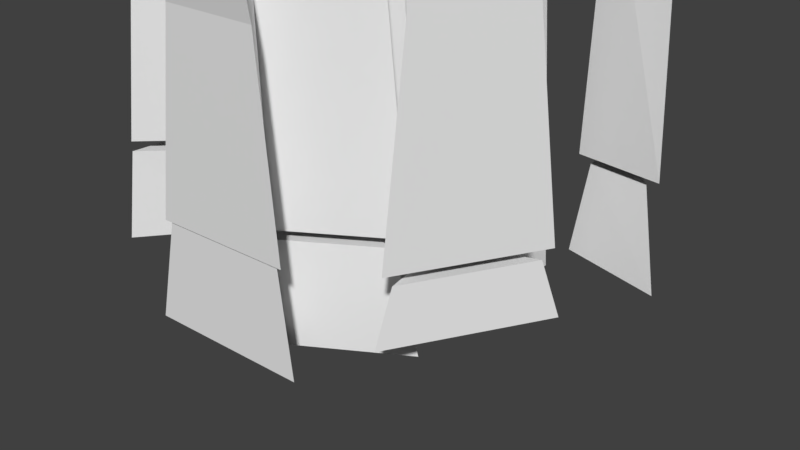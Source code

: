 # Source: grass_cut.blend  (saved by Blender 2.78.0; exported with 4.5.12 LTS)
import bpy
from mathutils import Matrix  # noqa: F401  (used for matrix-valued properties, if any)

bpy.ops.wm.read_factory_settings(use_empty=True)
scene = bpy.context.scene
scene.name = 'Scene'

# ---- collections
col_collection_1 = bpy.data.collections.new('Collection 1'); scene.collection.children.link(col_collection_1)

# ---- materials (node trees are filled in below, after node groups)
mat_tallgrass = bpy.data.materials.new('tallgrass')
mat_tallgrass.alpha_threshold = 0.0
mat_tallgrass.use_transparent_shadow = False
mat_tallgrass.roughness = 0.5
mat_tallgrass.line_color = (0.0, 0.0, 0.0, 1.0)

# ---- material node trees

# ---- world
world_world = bpy.data.worlds.new('World'); scene.world = world_world
world_world.color = (0.05088, 0.05088, 0.05088)
world_world.use_sun_shadow = False
world_world.sun_shadow_jitter_overblur = 0.0
world_world.cycles.sampling_method = 'MANUAL'

# ---- meshes
me_cube = bpy.data.meshes.new('Cube')
me_cube.from_pydata([(0.3685, -1.806, 1.793), (-0.3685, -1.806, 1.793), (2.756e-07, -1.438, 1.837), (0.2927, -2.137, 4.136), (-0.2927, -2.137, 4.136), (2.563e-07, -1.89, 4.201), (0.1828, -2.954, 6.286), (-0.1828, -2.954, 6.286), (2.591e-07, -2.851, 6.313), (2.641e-07, -4.349, 8.372), (2.591e-07, -2.851, 6.313), (-1.741, -0.9742, 1.917), (-1.646, -0.2433, 1.917), (-1.328, -0.6558, 1.965), (-2.06, -0.8567, 4.449), (-1.985, -0.276, 4.449), (-1.777, -0.598, 4.52), (-2.855, -0.6433, 6.773), (-2.809, -0.2808, 6.773), (-2.73, -0.4752, 6.802), (-4.216, -0.2837, 9.027), (-2.73, -0.4752, 6.802), (-1.346, 1.379, 1.809), (-0.6578, 1.644, 1.809), (-0.8695, 1.168, 1.852), (-1.394, 1.716, 4.069), (-0.8476, 1.926, 4.069), (-1.032, 1.59, 4.132), (-1.585, 2.517, 6.142), (-1.243, 2.649, 6.142), (-1.377, 2.487, 6.168), (-1.915, 3.885, 8.154), (-1.377, 2.487, 6.168), (1.073, 1.383, 2.465), (1.558, 0.8281, 2.465), (1.038, 0.8636, 2.525), (1.373, 1.544, 5.603), (1.758, 1.103, 5.603), (1.379, 1.161, 5.69), (2.06, 1.998, 8.482), (2.301, 1.723, 8.482), (2.103, 1.793, 8.518), (3.232, 2.779, 11.28), (2.103, 1.793, 8.518), (1.52, -0.7055, 2.237), (1.139, -1.336, 2.237), (1.014, -0.8303, 2.285), (1.765, -0.942, 4.764), (1.462, -1.443, 4.764), (1.401, -1.064, 4.834), (2.406, -1.459, 7.081), (2.217, -1.771, 7.081), (2.224, -1.562, 7.11), (3.505, -2.337, 9.33), (2.224, -1.562, 7.11), (-0.4193, 0.4334, 2.465), (0.3103, 0.3294, 2.465), (-0.1065, 0.01696, 2.525), (-0.2975, 0.751, 5.603), (0.2821, 0.6683, 5.603), (-0.04266, 0.4643, 5.69), (-0.07335, 1.544, 8.482), (0.2885, 1.492, 8.482), (0.09309, 1.416, 8.518), (0.3046, 2.899, 11.28), (0.09309, 1.416, 8.518), (-1.271, -0.1745, 2.735), (-1.038, 0.5247, 2.735), (-0.8051, 0.0588, 2.8), (-1.561, 0.002103, 6.147), (-1.376, 0.5576, 6.147), (-1.234, 0.2016, 6.242), (-2.301, 0.3643, 9.277), (-2.186, 0.7112, 9.277), (-2.146, 0.5053, 9.316), (-3.567, 0.9786, 12.31), (-2.146, 0.5053, 9.316), (-0.4958, -1.086, 2.873), (-1.008, -0.5557, 2.873), (-0.487, -0.5651, 2.935), (-0.787, -1.262, 6.179), (-1.194, -0.8405, 6.179), (-0.812, -0.879, 6.271), (-1.451, -1.75, 9.213), (-1.705, -1.487, 9.213), (-1.504, -1.547, 9.251), (-2.581, -2.587, 12.16), (-1.504, -1.547, 9.251), (0.7054, -1.109, 2.465), (0.06871, -1.48, 2.465), (0.2016, -0.9769, 2.525), (0.807, -1.434, 5.603), (0.3011, -1.729, 5.603), (0.4292, -1.367, 5.69), (1.123, -2.194, 8.482), (0.8073, -2.379, 8.482), (0.9135, -2.198, 8.518), (1.668, -3.492, 11.28), (0.9135, -2.198, 8.518), (0.8831, 0.3019, 2.735), (0.9298, -0.4337, 2.735), (0.539, -0.0892, 2.8), (1.219, 0.2472, 6.147), (1.256, -0.3371, 6.147), (0.99, -0.0606, 6.242), (2.04, 0.1892, 9.277), (2.064, -0.1757, 9.277), (1.949, 0.0002566, 9.316), (3.445, 0.09509, 12.31), (1.949, 0.0002566, 9.316), (-0.3334, -0.2849, 3.018), (0.353, -0.5534, 3.018), (-0.1243, -0.762, 3.086), (-0.1421, -0.003727, 6.636), (0.4032, -0.217, 6.636), (0.04029, -0.3411, 6.737), (0.2577, 0.7164, 9.956), (0.5981, 0.5833, 9.956), (0.3905, 0.5542, 9.998), (0.9362, 1.949, 13.18), (0.3905, 0.5542, 9.998), (-0.1478, -0.8222, 0.3028), (0.5571, -0.5808, 0.3076), (-0.5024, -0.1663, 0.3004), (0.4778, -0.09308, 0.307), (0.9879, -0.6202, 0.3105), (0.9173, 0.4943, 0.31), (0.1717, -0.9255, 0.3049), (-0.06768, -1.612, 0.3033), (0.8864, -1.056, 0.3098), (-0.4388, -0.5186, 0.3008), (-1.189, -0.4412, 0.2957), (-0.3879, -1.271, 0.3011), (-0.7467, 0.03934, 0.2987), (-1.022, 0.7206, 0.2968), (-1.375, -0.3411, 0.2944), (-0.1149, -0.0419, 0.303), (0.4985, 0.3478, 0.3072), (-0.5954, 0.5039, 0.2997), (0.9583, -0.7963, 0.3103), (1.076, -1.536, 0.3111), (1.668, -0.5573, 0.3151), (0.9938, 0.8246, 0.3105), (1.712, 0.7196, 0.3154), (0.9864, 1.551, 0.3105), (-0.8487, 1.114, 0.298), (-0.507, 1.749, 0.3003), (-1.528, 1.356, 0.2934), (-1.274, -0.6629, 0.2951), (-1.666, -0.06798, 0.2925), (-1.804, -1.139, 0.2915), (2.441e-07, -1.383, 0.3038), (-0.5387, -1.847, 0.3001), (0.5378, -1.847, 0.3074)], [], [(1, 0, 3, 4), (0, 2, 5, 3), (2, 1, 4, 5), (4, 3, 6, 7), (3, 5, 10, 6), (5, 4, 7, 10), (7, 6, 9), (6, 8, 9), (8, 7, 9), (12, 11, 14, 15), (11, 13, 16, 14), (13, 12, 15, 16), (15, 14, 17, 18), (14, 16, 21, 17), (16, 15, 18, 21), (18, 17, 20), (17, 19, 20), (19, 18, 20), (23, 22, 25, 26), (22, 24, 27, 25), (24, 23, 26, 27), (26, 25, 28, 29), (25, 27, 32, 28), (27, 26, 29, 32), (29, 28, 31), (28, 30, 31), (30, 29, 31), (34, 33, 36, 37), (33, 35, 38, 36), (35, 34, 37, 38), (37, 36, 39, 40), (36, 38, 43, 39), (38, 37, 40, 43), (40, 39, 42), (39, 41, 42), (41, 40, 42), (45, 44, 47, 48), (44, 46, 49, 47), (46, 45, 48, 49), (48, 47, 50, 51), (47, 49, 54, 50), (49, 48, 51, 54), (51, 50, 53), (50, 52, 53), (52, 51, 53), (56, 55, 58, 59), (55, 57, 60, 58), (57, 56, 59, 60), (59, 58, 61, 62), (58, 60, 65, 61), (60, 59, 62, 65), (62, 61, 64), (61, 63, 64), (63, 62, 64), (67, 66, 69, 70), (66, 68, 71, 69), (68, 67, 70, 71), (70, 69, 72, 73), (69, 71, 76, 72), (71, 70, 73, 76), (73, 72, 75), (72, 74, 75), (74, 73, 75), (78, 77, 80, 81), (77, 79, 82, 80), (79, 78, 81, 82), (81, 80, 83, 84), (80, 82, 87, 83), (82, 81, 84, 87), (84, 83, 86), (83, 85, 86), (85, 84, 86), (89, 88, 91, 92), (88, 90, 93, 91), (90, 89, 92, 93), (92, 91, 94, 95), (91, 93, 98, 94), (93, 92, 95, 98), (95, 94, 97), (94, 96, 97), (96, 95, 97), (100, 99, 102, 103), (99, 101, 104, 102), (101, 100, 103, 104), (103, 102, 105, 106), (102, 104, 109, 105), (104, 103, 106, 109), (106, 105, 108), (105, 107, 108), (107, 106, 108), (111, 110, 113, 114), (110, 112, 115, 113), (112, 111, 114, 115), (114, 113, 116, 117), (113, 115, 120, 116), (115, 114, 117, 120), (117, 116, 119), (116, 118, 119), (118, 117, 119), (112, 121, 122, 111), (110, 123, 121, 112), (110, 111, 122, 123), (101, 124, 125, 100), (99, 126, 124, 101), (99, 100, 125, 126), (90, 127, 128, 89), (88, 129, 127, 90), (88, 89, 128, 129), (79, 130, 131, 78), (77, 132, 130, 79), (77, 78, 131, 132), (68, 133, 134, 67), (66, 135, 133, 68), (66, 67, 134, 135), (57, 136, 137, 56), (55, 138, 136, 57), (55, 56, 137, 138), (46, 139, 140, 45), (44, 141, 139, 46), (44, 45, 140, 141), (35, 142, 143, 34), (33, 144, 142, 35), (33, 34, 143, 144), (24, 145, 146, 23), (22, 147, 145, 24), (22, 23, 146, 147), (13, 148, 149, 12), (11, 150, 148, 13), (11, 12, 149, 150), (2, 151, 152, 1), (0, 153, 151, 2), (0, 1, 152, 153)])
_uv = me_cube.uv_layers.new(name='UVMap')
_uv.uv.foreach_set('vector', [0.5927, 0.2352, 0.6676, 0.2352, 0.6599, 0.4206, 0.6004, 0.4206, 0.6676, 0.2352, 0.6301, 0.2387, 0.6301, 0.4258, 0.6599, 0.4206, 0.6301, 0.2387, 0.5927, 0.2352, 0.6004, 0.4206, 0.6301, 0.4258, 0.6004, 0.4206, 0.6599, 0.4206, 0.6487, 0.5907, 0.6116, 0.5907, 0.6599, 0.4206, 0.6301, 0.4258, 0.6301, 0.5928, 0.6487, 0.5907, 0.6301, 0.4258, 0.6004, 0.4206, 0.6116, 0.5907, 0.6301, 0.5928, 0.6116, 0.5907, 0.6487, 0.5907, 0.6301, 0.7557, 0.6487, 0.5907, 0.6301, 0.5928, 0.6301, 0.7557, 0.6301, 0.5928, 0.6116, 0.5907, 0.6301, 0.7557, 0.2923, 0.2655, 0.2831, 0.2655, 0.2517, 0.4447, 0.2591, 0.4447, 0.2831, 0.2655, 0.3236, 0.2689, 0.2796, 0.4497, 0.2517, 0.4447, 0.3236, 0.2689, 0.2923, 0.2655, 0.2591, 0.4447, 0.2796, 0.4497, 0.2591, 0.4447, 0.2517, 0.4447, 0.1736, 0.6092, 0.1782, 0.6092, 0.2517, 0.4447, 0.2796, 0.4497, 0.1859, 0.6113, 0.1736, 0.6092, 0.2796, 0.4497, 0.2591, 0.4447, 0.1782, 0.6092, 0.1859, 0.6113, 0.1782, 0.6092, 0.1736, 0.6092, 0.03999, 0.7688, 0.1736, 0.6092, 0.1859, 0.6113, 0.03999, 0.7688, 0.1859, 0.6113, 0.1782, 0.6092, 0.03999, 0.7688, 0.5078, 0.3747, 0.4291, 0.3747, 0.4235, 0.5836, 0.4861, 0.5836, 0.4291, 0.3747, 0.4836, 0.3786, 0.465, 0.5894, 0.4235, 0.5836, 0.4836, 0.3786, 0.5078, 0.3747, 0.4861, 0.5836, 0.465, 0.5894, 0.4861, 0.5836, 0.4235, 0.5836, 0.4017, 0.7753, 0.4407, 0.7753, 0.4235, 0.5836, 0.465, 0.5894, 0.4254, 0.7777, 0.4017, 0.7753, 0.465, 0.5894, 0.4861, 0.5836, 0.4407, 0.7753, 0.4254, 0.7777, 0.4407, 0.7753, 0.4017, 0.7753, 0.3638, 0.9613, 0.4017, 0.7753, 0.4254, 0.7777, 0.3638, 0.9613, 0.4254, 0.7777, 0.4407, 0.7753, 0.3638, 0.9613, 0.7464, 0.2201, 0.6857, 0.2201, 0.7232, 0.4486, 0.7714, 0.4486, 0.6857, 0.2201, 0.6814, 0.2244, 0.724, 0.4549, 0.7232, 0.4486, 0.6814, 0.2244, 0.7464, 0.2201, 0.7714, 0.4486, 0.724, 0.4549, 0.7714, 0.4486, 0.7232, 0.4486, 0.8092, 0.6582, 0.8393, 0.6582, 0.7232, 0.4486, 0.724, 0.4549, 0.8146, 0.6608, 0.8092, 0.6582, 0.724, 0.4549, 0.7714, 0.4486, 0.8393, 0.6582, 0.8146, 0.6608, 0.8393, 0.6582, 0.8092, 0.6582, 0.9558, 0.8615, 0.8092, 0.6582, 0.8146, 0.6608, 0.9558, 0.8615, 0.8146, 0.6608, 0.8393, 0.6582, 0.9558, 0.8615, 0.6752, 0.2449, 0.714, 0.2449, 0.7388, 0.4305, 0.708, 0.4305, 0.714, 0.2449, 0.6626, 0.2484, 0.7019, 0.4356, 0.7388, 0.4305, 0.6626, 0.2484, 0.6752, 0.2449, 0.708, 0.4305, 0.7019, 0.4356, 0.708, 0.4305, 0.7388, 0.4305, 0.804, 0.6007, 0.7848, 0.6007, 0.7388, 0.4305, 0.7019, 0.4356, 0.7855, 0.6028, 0.804, 0.6007, 0.7019, 0.4356, 0.708, 0.4305, 0.7848, 0.6007, 0.7855, 0.6028, 0.7848, 0.6007, 0.804, 0.6007, 0.9157, 0.7658, 0.804, 0.6007, 0.7855, 0.6028, 0.9157, 0.7658, 0.7855, 0.6028, 0.7848, 0.6007, 0.9157, 0.7658, 0.5902, 0.2201, 0.4989, 0.2201, 0.5141, 0.4486, 0.5867, 0.4486, 0.4989, 0.2201, 0.5381, 0.2244, 0.546, 0.4549, 0.5141, 0.4486, 0.5381, 0.2244, 0.5902, 0.2201, 0.5867, 0.4486, 0.546, 0.4549, 0.5867, 0.4486, 0.5141, 0.4486, 0.5422, 0.6582, 0.5875, 0.6582, 0.5141, 0.4486, 0.546, 0.4549, 0.563, 0.6608, 0.5422, 0.6582, 0.546, 0.4549, 0.5867, 0.4486, 0.5875, 0.6582, 0.563, 0.6608, 0.5875, 0.6582, 0.5422, 0.6582, 0.5895, 0.8615, 0.5422, 0.6582, 0.563, 0.6608, 0.5895, 0.8615, 0.563, 0.6608, 0.5875, 0.6582, 0.5895, 0.8615, 0.4215, 0.2398, 0.3923, 0.2398, 0.3559, 0.4881, 0.3791, 0.4881, 0.3923, 0.2398, 0.4506, 0.2445, 0.397, 0.4951, 0.3559, 0.4881, 0.4506, 0.2445, 0.4215, 0.2398, 0.3791, 0.4881, 0.397, 0.4951, 0.3791, 0.4881, 0.3559, 0.4881, 0.2634, 0.716, 0.2778, 0.716, 0.3559, 0.4881, 0.397, 0.4951, 0.2828, 0.7189, 0.2634, 0.716, 0.397, 0.4951, 0.3791, 0.4881, 0.2778, 0.716, 0.2828, 0.7189, 0.2778, 0.716, 0.2634, 0.716, 0.1049, 0.9371, 0.2634, 0.716, 0.2828, 0.7189, 0.1049, 0.9371, 0.2828, 0.7189, 0.2778, 0.716, 0.1049, 0.9371, 0.4256, 0.2342, 0.4778, 0.2342, 0.4481, 0.4305, 0.4066, 0.4305, 0.4778, 0.2342, 0.4787, 0.2379, 0.4456, 0.4359, 0.4481, 0.4305, 0.4787, 0.2379, 0.4256, 0.2342, 0.4066, 0.4305, 0.4456, 0.4359, 0.4066, 0.4305, 0.4481, 0.4305, 0.3804, 0.6105, 0.3545, 0.6105, 0.4481, 0.4305, 0.4456, 0.4359, 0.375, 0.6128, 0.3804, 0.6105, 0.4456, 0.4359, 0.4066, 0.4305, 0.3545, 0.6105, 0.375, 0.6128, 0.3545, 0.6105, 0.3804, 0.6105, 0.265, 0.7852, 0.3804, 0.6105, 0.375, 0.6128, 0.265, 0.7852, 0.375, 0.6128, 0.3545, 0.6105, 0.265, 0.7852, 0.5698, 0.3677, 0.635, 0.3677, 0.6455, 0.5549, 0.5936, 0.5549, 0.635, 0.3677, 0.5834, 0.3712, 0.6067, 0.5601, 0.6455, 0.5549, 0.5834, 0.3712, 0.5698, 0.3677, 0.5936, 0.5549, 0.6067, 0.5601, 0.5936, 0.5549, 0.6455, 0.5549, 0.6779, 0.7266, 0.6455, 0.7266, 0.6455, 0.5549, 0.6067, 0.5601, 0.6564, 0.7287, 0.6779, 0.7266, 0.6067, 0.5601, 0.5936, 0.5549, 0.6455, 0.7266, 0.6564, 0.7287, 0.6455, 0.7266, 0.6779, 0.7266, 0.7338, 0.8932, 0.6779, 0.7266, 0.6564, 0.7287, 0.7338, 0.8932, 0.6564, 0.7287, 0.6455, 0.7266, 0.7338, 0.8932, 0.6776, 0.3554, 0.6725, 0.3554, 0.7093, 0.5729, 0.7134, 0.5729, 0.6725, 0.3554, 0.6348, 0.3595, 0.6842, 0.579, 0.7093, 0.5729, 0.6348, 0.3595, 0.6776, 0.3554, 0.7134, 0.5729, 0.6842, 0.579, 0.7134, 0.5729, 0.7093, 0.5729, 0.7994, 0.7725, 0.8019, 0.7725, 0.7093, 0.5729, 0.6842, 0.579, 0.7894, 0.775, 0.7994, 0.7725, 0.6842, 0.579, 0.7134, 0.5729, 0.8019, 0.7725, 0.7894, 0.775, 0.8019, 0.7725, 0.7994, 0.7725, 0.9533, 0.9661, 0.7994, 0.7725, 0.7894, 0.775, 0.9533, 0.9661, 0.7894, 0.775, 0.8019, 0.7725, 0.9533, 0.9661, 0.6453, 0.4379, 0.5939, 0.4379, 0.6083, 0.5955, 0.6491, 0.5955, 0.5939, 0.4379, 0.6096, 0.4409, 0.6219, 0.5999, 0.6083, 0.5955, 0.6096, 0.4409, 0.6453, 0.4379, 0.6491, 0.5955, 0.6219, 0.5999, 0.6491, 0.5955, 0.6083, 0.5955, 0.6382, 0.7402, 0.6637, 0.7402, 0.6083, 0.5955, 0.6219, 0.5999, 0.6482, 0.742, 0.6382, 0.7402, 0.6219, 0.5999, 0.6491, 0.5955, 0.6637, 0.7402, 0.6482, 0.742, 0.6637, 0.7402, 0.6382, 0.7402, 0.689, 0.8805, 0.6382, 0.7402, 0.6482, 0.742, 0.689, 0.8805, 0.6482, 0.742, 0.6637, 0.7402, 0.689, 0.8805, 0.6096, 0.4409, 0.6078, 0.3196, 0.6606, 0.3198, 0.6453, 0.4379, 0.5939, 0.4379, 0.5813, 0.3195, 0.6078, 0.3196, 0.6096, 0.4409, 0.5939, 0.4379, 0.6453, 0.4379, 0.6606, 0.3198, 0.5813, 0.3195, 0.6348, 0.3595, 0.6265, 0.2136, 0.6824, 0.2135, 0.6776, 0.3554, 0.6725, 0.3554, 0.6747, 0.2135, 0.6265, 0.2136, 0.6348, 0.3595, 0.6725, 0.3554, 0.6776, 0.3554, 0.6824, 0.2135, 0.6747, 0.2135, 0.5834, 0.3712, 0.5803, 0.2388, 0.5558, 0.2387, 0.5698, 0.3677, 0.635, 0.3677, 0.6536, 0.2391, 0.5803, 0.2388, 0.5834, 0.3712, 0.635, 0.3677, 0.5698, 0.3677, 0.5558, 0.2387, 0.6536, 0.2391, 0.4787, 0.2379, 0.4837, 0.08149, 0.4071, 0.08118, 0.4256, 0.2342, 0.4778, 0.2342, 0.4888, 0.08151, 0.4837, 0.08149, 0.4787, 0.2379, 0.4778, 0.2342, 0.4256, 0.2342, 0.4071, 0.08118, 0.4888, 0.08151, 0.4506, 0.2445, 0.4561, 0.07734, 0.4217, 0.07683, 0.4215, 0.2398, 0.3923, 0.2398, 0.3774, 0.07667, 0.4561, 0.07734, 0.4506, 0.2445, 0.3923, 0.2398, 0.4215, 0.2398, 0.4217, 0.07683, 0.3774, 0.07667, 0.5381, 0.2244, 0.5352, 0.07714, 0.612, 0.07703, 0.5902, 0.2201, 0.4989, 0.2201, 0.4751, 0.07654, 0.5352, 0.07714, 0.5381, 0.2244, 0.4989, 0.2201, 0.5902, 0.2201, 0.612, 0.07703, 0.4751, 0.07654, 0.6626, 0.2484, 0.6569, 0.1034, 0.6688, 0.1035, 0.6752, 0.2449, 0.714, 0.2449, 0.729, 0.1038, 0.6569, 0.1034, 0.6626, 0.2484, 0.714, 0.2449, 0.6752, 0.2449, 0.6688, 0.1035, 0.729, 0.1038, 0.6814, 0.2244, 0.674, 0.07764, 0.7639, 0.07758, 0.7464, 0.2201, 0.6857, 0.2201, 0.6731, 0.07725, 0.674, 0.07764, 0.6814, 0.2244, 0.6857, 0.2201, 0.7464, 0.2201, 0.7639, 0.07758, 0.6731, 0.07725, 0.4836, 0.3786, 0.4859, 0.2349, 0.5251, 0.2351, 0.5078, 0.3747, 0.4291, 0.3747, 0.4081, 0.2345, 0.4859, 0.2349, 0.4836, 0.3786, 0.4291, 0.3747, 0.5078, 0.3747, 0.5251, 0.2351, 0.4081, 0.2345, 0.3236, 0.2689, 0.329, 0.1506, 0.2904, 0.1505, 0.2923, 0.2655, 0.2831, 0.2655, 0.2769, 0.1504, 0.329, 0.1506, 0.3236, 0.2689, 0.2831, 0.2655, 0.2923, 0.2655, 0.2904, 0.1505, 0.2769, 0.1504, 0.6301, 0.2387, 0.6301, 0.1174, 0.5754, 0.1171, 0.5927, 0.2352, 0.6676, 0.2352, 0.6848, 0.1177, 0.6301, 0.1174, 0.6301, 0.2387, 0.6676, 0.2352, 0.5927, 0.2352, 0.5754, 0.1171, 0.6848, 0.1177])
me_cube.materials.append(mat_tallgrass)
me_cube.use_remesh_preserve_volume = False
me_cube.use_remesh_preserve_attributes = False
me_cube.use_mirror_vertex_groups = False
me_cube.update()
me_cube_005 = bpy.data.meshes.new('Cube.005')
me_cube_005.from_pydata([(0.6258, -1.869, -0.4645), (-0.6258, -1.869, -0.4645), (2.293e-07, -1.357, -0.4203), (-1.836, -1.221, -0.5226), (-1.676, 0.01995, -0.5226), (-1.248, -0.6661, -0.4748), (-1.608, 1.345, -0.3678), (-0.4402, 1.795, -0.3678), (-0.8404, 1.093, -0.3252), (0.9514, 1.618, -0.5578), (1.775, 0.6756, -0.5578), (0.9775, 0.8103, -0.4986), (1.707, -0.5178, -0.1966), (1.059, -1.589, -0.1966), (0.9452, -0.7884, -0.1489), (-0.6652, 0.5319, -0.5578), (0.5739, 0.3551, -0.5578), (-0.1179, -0.06314, -0.4986), (-1.412, -0.3988, -0.5513), (-1.016, 0.7887, -0.5513), (-0.7283, 0.03323, -0.4869), (-0.3622, -1.315, -0.3123), (-1.232, -0.4142, -0.3123), (-0.4287, -0.5089, -0.2499), (0.9593, -1.034, -0.5578), (-0.122, -1.664, -0.5578), (0.1609, -0.907, -0.4986), (0.9294, 0.5626, -0.5513), (1.009, -0.6865, -0.5513), (0.4583, -0.09432, -0.4869), (-0.5502, -0.1328, -0.468), (0.6154, -0.5887, -0.468), (-0.1538, -0.8373, -0.3997), (0.4897, -1.833, 0.2958), (-0.4906, -1.834, 0.2891), (-2.458e-05, -1.41, 0.2259), (-1.804, -1.139, 0.2093), (-1.666, -0.06798, 0.2103), (-1.274, -0.6629, 0.2129), (-1.508, 1.358, 0.2113), (-0.5234, 1.736, 0.218), (-0.8528, 1.125, 0.2158), (1.059, 1.396, 0.2288), (1.569, 0.8126, 0.2322), (1.064, 0.8863, 0.2288), (1.612, -0.6091, 0.2325), (1.096, -1.463, 0.229), (0.9935, -0.8176, 0.2283), (-0.4945, 0.4589, 0.273), (0.389, 0.3328, 0.279), (-0.1064, 0.01809, 0.2757), (-1.375, -0.3411, 0.2122), (-1.022, 0.7206, 0.2146), (-0.7467, 0.03934, 0.2165), (-0.4247, -1.202, 0.2187), (-1.122, -0.4803, 0.214), (-0.4689, -0.5477, 0.2184), (0.7923, -1.08, 0.227), (-0.0003609, -1.542, 0.2216), (0.1985, -0.9716, 0.2229), (0.9173, 0.4943, 0.2278), (0.9879, -0.6202, 0.2283), (0.4778, -0.09308, 0.2248), (-0.461, -0.1977, 0.2185), (0.5054, -0.5758, 0.225), (-0.1376, -0.7959, 0.2206)], [], [(35, 2, 1, 34), (33, 0, 2, 35), (33, 34, 1, 0), (38, 5, 4, 37), (36, 3, 5, 38), (36, 37, 4, 3), (41, 8, 7, 40), (39, 6, 8, 41), (39, 40, 7, 6), (44, 11, 10, 43), (42, 9, 11, 44), (42, 43, 10, 9), (47, 14, 13, 46), (45, 12, 14, 47), (45, 46, 13, 12), (50, 17, 16, 49), (48, 15, 17, 50), (48, 49, 16, 15), (53, 20, 19, 52), (51, 18, 20, 53), (51, 52, 19, 18), (56, 23, 22, 55), (54, 21, 23, 56), (54, 55, 22, 21), (59, 26, 25, 58), (57, 24, 26, 59), (57, 58, 25, 24), (62, 29, 28, 61), (60, 27, 29, 62), (60, 61, 28, 27), (65, 32, 31, 64), (63, 30, 32, 65), (63, 64, 31, 30), (65, 64, 63), (62, 61, 60), (59, 58, 57), (56, 55, 54), (53, 52, 51), (50, 49, 48), (47, 46, 45), (44, 43, 42), (41, 40, 39), (38, 37, 36), (35, 34, 33)])
_uv = me_cube_005.uv_layers.new(name='UVMap')
_uv.uv.foreach_set('vector', [0.6301, 0.1174, 0.6301, 0.06008, 0.5666, 0.05658, 0.5754, 0.1171, 0.6848, 0.1177, 0.6937, 0.05658, 0.6301, 0.06008, 0.6301, 0.1174, 0.6848, 0.1177, 0.5754, 0.1171, 0.5666, 0.05658, 0.6937, 0.05658, 0.329, 0.1506, 0.3315, 0.09614, 0.2895, 0.09276, 0.2904, 0.1505, 0.2769, 0.1504, 0.2738, 0.09276, 0.3315, 0.09614, 0.329, 0.1506, 0.2769, 0.1504, 0.2904, 0.1505, 0.2895, 0.09276, 0.2738, 0.09276, 0.4859, 0.2349, 0.4869, 0.1773, 0.5327, 0.1733, 0.5251, 0.2351, 0.4081, 0.2345, 0.399, 0.1733, 0.4869, 0.1773, 0.4859, 0.2349, 0.4081, 0.2345, 0.5251, 0.2351, 0.5327, 0.1733, 0.399, 0.1733, 0.674, 0.07764, 0.6713, 0.024, 0.771, 0.01969, 0.7639, 0.07758, 0.6731, 0.07725, 0.668, 0.01969, 0.6713, 0.024, 0.674, 0.07764, 0.6731, 0.07725, 0.7639, 0.07758, 0.771, 0.01969, 0.668, 0.01969, 0.6569, 0.1034, 0.6555, 0.0697, 0.6671, 0.0662, 0.6688, 0.1035, 0.729, 0.1038, 0.733, 0.0662, 0.6555, 0.0697, 0.6569, 0.1034, 0.729, 0.1038, 0.6688, 0.1035, 0.6671, 0.0662, 0.733, 0.0662, 0.5352, 0.07714, 0.5342, 0.024, 0.6207, 0.01969, 0.612, 0.07703, 0.4751, 0.07654, 0.4657, 0.01969, 0.5342, 0.024, 0.5352, 0.07714, 0.4751, 0.07654, 0.612, 0.07703, 0.6207, 0.01969, 0.4657, 0.01969, 0.4561, 0.07734, 0.4578, 0.02485, 0.4217, 0.02016, 0.4217, 0.07683, 0.3774, 0.07667, 0.3722, 0.02016, 0.4578, 0.02485, 0.4561, 0.07734, 0.3774, 0.07667, 0.4217, 0.07683, 0.4217, 0.02016, 0.3722, 0.02016, 0.4837, 0.08149, 0.4847, 0.04879, 0.4028, 0.04509, 0.4071, 0.08118, 0.4888, 0.08151, 0.4915, 0.04509, 0.4847, 0.04879, 0.4837, 0.08149, 0.4888, 0.08151, 0.4071, 0.08118, 0.4028, 0.04509, 0.4915, 0.04509, 0.5803, 0.2388, 0.5792, 0.1909, 0.5502, 0.1873, 0.5558, 0.2387, 0.6536, 0.2391, 0.6611, 0.1873, 0.5792, 0.1909, 0.5803, 0.2388, 0.6536, 0.2391, 0.5558, 0.2387, 0.5502, 0.1873, 0.6611, 0.1873, 0.6265, 0.2136, 0.6238, 0.1672, 0.6841, 0.1631, 0.6824, 0.2135, 0.6747, 0.2135, 0.6754, 0.1631, 0.6238, 0.1672, 0.6265, 0.2136, 0.6747, 0.2135, 0.6824, 0.2135, 0.6841, 0.1631, 0.6754, 0.1631, 0.6078, 0.3196, 0.6074, 0.289, 0.665, 0.286, 0.6606, 0.3198, 0.5813, 0.3195, 0.5777, 0.286, 0.6074, 0.289, 0.6078, 0.3196, 0.5813, 0.3195, 0.6606, 0.3198, 0.665, 0.286, 0.5777, 0.286, 0.6078, 0.3196, 0.6606, 0.3198, 0.5813, 0.3195, 0.6265, 0.2136, 0.6824, 0.2135, 0.6747, 0.2135, 0.5803, 0.2388, 0.5558, 0.2387, 0.6536, 0.2391, 0.4837, 0.08149, 0.4071, 0.08118, 0.4888, 0.08151, 0.4561, 0.07734, 0.4217, 0.07683, 0.3774, 0.07667, 0.5352, 0.07714, 0.612, 0.07703, 0.4751, 0.07654, 0.6569, 0.1034, 0.6688, 0.1035, 0.729, 0.1038, 0.674, 0.07764, 0.7639, 0.07758, 0.6731, 0.07725, 0.4859, 0.2349, 0.5251, 0.2351, 0.4081, 0.2345, 0.329, 0.1506, 0.2904, 0.1505, 0.2769, 0.1504, 0.6301, 0.1174, 0.5754, 0.1171, 0.6848, 0.1177])
me_cube_005.materials.append(mat_tallgrass)
me_cube_005.use_remesh_preserve_volume = False
me_cube_005.use_remesh_preserve_attributes = False
me_cube_005.use_mirror_vertex_groups = False
me_cube_005.update()
arm_armature = bpy.data.armatures.new('Armature')  # bones are not reproduced

# ---- objects
ob_armature = bpy.data.objects.new('Armature', arm_armature)
ob_cube = bpy.data.objects.new('Cube', me_cube)
ob_cube_001 = bpy.data.objects.new('Cube.001', me_cube_005)

# ---- transforms, parenting, visibility, modifiers, constraints
ob_armature.location = (-0.9601, 1.368, 0.0)
ob_armature.show_in_front = True
ob_armature.lineart.crease_threshold = 0.0
ob_cube.parent = ob_armature
ob_cube.matrix_parent_inverse = Matrix(((1.0, 0.0, 0.0, 0.9601), (0.0, 1.0, 0.0, -1.368), (0.0, 0.0, 1.0, -0.0), (0.0, 0.0, 0.0, 1.0)))
ob_cube.location = (0.0, 0.0, 0.0)
ob_cube.lock_rotations_4d = False
ob_cube.empty_display_type = 'ARROWS'
ob_cube.lineart.crease_threshold = 0.0
_vg = ob_cube.vertex_groups.new(name='Bone')
_vg.add([22, 23, 24, 25, 26, 27, 28, 29, 30, 31, 32, 145, 146, 147], 1.0, 'REPLACE')
_vg = ob_cube.vertex_groups.new(name='Bone.001')
for _i, _w in zip([55, 56, 57, 58, 59, 60, 61, 62, 63, 64, 65, 136, 137, 138], [1.0, 1.0, 1.0, 1.0, 1.0, 1.0, 1.0, 1.0, 1.0, 1.0, 1.0, 1.0, 1.0, 1.0]): _vg.add([_i], _w, 'REPLACE')
_vg = ob_cube.vertex_groups.new(name='Bone.002')
for _i, _w in zip([33, 34, 35, 36, 37, 38, 39, 40, 41, 42, 43, 142, 143, 144], [1.0, 1.0, 1.0, 1.0, 1.0, 1.0, 1.0, 1.0, 1.0, 1.0, 1.0, 1.0, 1.0, 1.0]): _vg.add([_i], _w, 'REPLACE')
_vg = ob_cube.vertex_groups.new(name='Bone.003')
for _i, _w in zip([99, 100, 101, 102, 103, 104, 105, 106, 107, 108, 109, 124, 125, 126], [1.0, 1.0, 1.0, 1.0, 1.0, 1.0, 1.0, 1.0, 1.0, 1.0, 1.0, 1.0, 1.0, 1.0]): _vg.add([_i], _w, 'REPLACE')
_vg = ob_cube.vertex_groups.new(name='Bone.004')
for _i, _w in zip([110, 111, 112, 113, 114, 115, 116, 117, 118, 119, 120, 121, 122, 123], [1.0, 1.0, 1.0, 1.0, 1.0, 1.0, 1.0, 1.0, 1.0, 1.0, 1.0, 1.0, 1.0, 1.0]): _vg.add([_i], _w, 'REPLACE')
_vg = ob_cube.vertex_groups.new(name='Bone.005')
for _i, _w in zip([66, 67, 68, 69, 70, 71, 72, 73, 74, 75, 76, 133, 134, 135], [0.9759, 0.9759, 0.9754, 0.9299, 0.9299, 0.9292, 0.8669, 0.8665, 0.8667, 0.8369, 0.8668, 0.9997, 0.9994, 0.9995]): _vg.add([_i], _w, 'REPLACE')
_vg = ob_cube.vertex_groups.new(name='Bone.006')
for _i, _w in zip([11, 12, 13, 14, 15, 16, 17, 18, 19, 20, 21, 69, 70, 71, 72, 73, 74, 75, 76, 83, 84, 85, 86, 87, 148, 149, 150], [1.0, 1.0, 1.0, 1.0, 1.0, 1.0, 1.0, 1.0, 1.0, 1.0, 1.0, 0.07008, 0.07008, 0.07081, 0.1331, 0.1335, 0.1333, 0.1631, 0.1332, 0.003002, 0.003002, 0.003009, 0.06168, 0.002963, 1.0, 1.0, 1.0]): _vg.add([_i], _w, 'REPLACE')
_vg = ob_cube.vertex_groups.new(name='Bone.007')
for _i, _w in zip([77, 78, 79, 80, 81, 82, 83, 84, 85, 86, 87, 130, 131, 132], [0.995, 0.995, 0.9949, 0.9859, 0.9859, 0.9858, 0.9735, 0.9735, 0.9735, 0.9383, 0.9735, 1.0, 0.9999, 0.9999]): _vg.add([_i], _w, 'REPLACE')
_vg = ob_cube.vertex_groups.new(name='Bone.008')
for _i, _w in zip([0, 1, 2, 3, 4, 5, 6, 7, 8, 9, 10, 151, 152, 153], [1.0, 1.0, 1.0, 1.0, 1.0, 1.0, 1.0, 1.0, 1.0, 1.0, 1.0, 1.0, 1.0, 1.0]): _vg.add([_i], _w, 'REPLACE')
_vg = ob_cube.vertex_groups.new(name='Bone.009')
for _i, _w in zip([88, 89, 90, 91, 92, 93, 94, 95, 96, 97, 98, 127, 128, 129], [1.0, 1.0, 1.0, 1.0, 1.0, 1.0, 1.0, 1.0, 1.0, 1.0, 1.0, 1.0, 1.0, 1.0]): _vg.add([_i], _w, 'REPLACE')
_vg = ob_cube.vertex_groups.new(name='Bone.010')
for _i, _w in zip([44, 45, 46, 47, 48, 49, 50, 51, 52, 53, 54, 139, 140, 141], [1.0, 1.0, 1.0, 1.0, 1.0, 1.0, 1.0, 1.0, 1.0, 1.0, 1.0, 1.0, 1.0, 1.0]): _vg.add([_i], _w, 'REPLACE')
_m = ob_cube.modifiers.new('Armature', 'ARMATURE')
_m.object = ob_armature
ob_cube_001.location = (0.0, 0.0, 0.0)
ob_cube_001.lock_rotations_4d = False
ob_cube_001.empty_display_type = 'ARROWS'
ob_cube_001.lineart.crease_threshold = 0.0

# ---- collection membership
col_collection_1.objects.link(ob_armature)
col_collection_1.objects.link(ob_cube)
col_collection_1.objects.link(ob_cube_001)

# ---- scene / render settings (as saved in the file)
scene.frame_start = 1; scene.frame_end = 250; scene.frame_set(24)
scene.render.engine = 'BLENDER_EEVEE_NEXT'
scene.render.resolution_percentage = 50
scene.render.dither_intensity = 0.0
scene.cycles.use_denoising = False
scene.cycles.samples = 128
scene.cycles.sampling_pattern = 'TABULATED_SOBOL'
scene.cycles.light_sampling_threshold = 0.0
scene.cycles.use_adaptive_sampling = False
scene.cycles.use_light_tree = False
scene.cycles.blur_glossy = 0.0
scene.cycles.sample_clamp_indirect = 0.0
scene.view_settings.view_transform = 'Standard'
bpy.context.view_layer.update()

# ---- added for rendering (the .blend has no active camera and no usable light): camera, sun
cam_auto = bpy.data.cameras.new('AutoCamera')
cam_auto.lens = 50.0
cam_auto.sensor_width = 36.0
cam_auto.clip_end = 1000.0
ob_auto_camera = bpy.data.objects.new('AutoCamera', cam_auto)
scene.collection.objects.link(ob_auto_camera)
ob_auto_camera.location = (4.84785, -5.89088, 3.61882)
ob_auto_camera.rotation_euler = (1.09748, -7.21219e-08, 0.694738)
scene.camera = ob_auto_camera
light_auto_sun = bpy.data.lights.new('AutoSun', 'SUN')
light_auto_sun.energy = 3.0
light_auto_sun.angle = 0.0523599
ob_auto_sun = bpy.data.objects.new('AutoSun', light_auto_sun)
scene.collection.objects.link(ob_auto_sun)
ob_auto_sun.rotation_euler = (0.872665, 0.174533, 0.523599)
bpy.context.view_layer.update()

